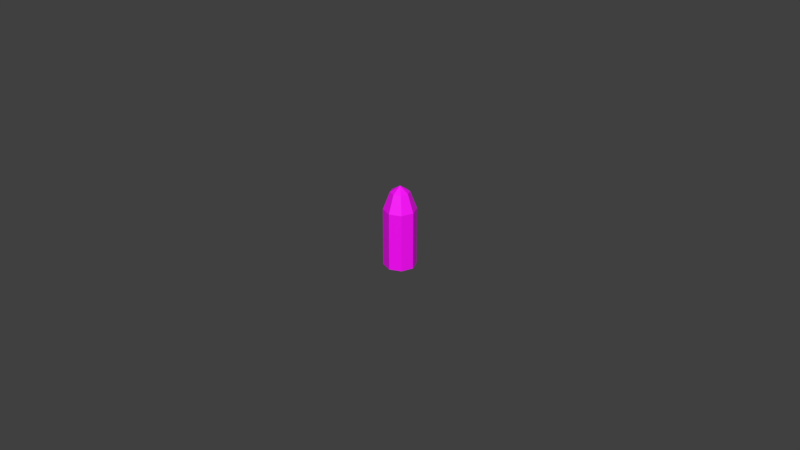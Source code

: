 # Source: Bullet.blend  (saved by Blender 2.90.8; exported with 4.5.12 LTS)
import bpy
from mathutils import Matrix  # noqa: F401  (used for matrix-valued properties, if any)

bpy.ops.wm.read_factory_settings(use_empty=True)
scene = bpy.context.scene
scene.name = 'Scene'

# ---- collections
col_collection_1 = bpy.data.collections.new('Collection 1'); scene.collection.children.link(col_collection_1)

# ---- images (referenced by path relative to the original .blend; pixels are not part of the script)
import os
ASSET_DIR = os.environ.get("B2B_ASSET_DIR", "")  # directory of the original .blend (textures are referenced by path, not embedded)
HERE = os.path.dirname(os.path.abspath(__file__))  # packed textures are extracted next to this script under _unpacked/

def load_image(name, relpath, width, height, colorspace="sRGB"):
    """Load a texture the original file referenced (path relative to the .blend, or extracted next to this script)."""
    p = next((c for c in (os.path.join(HERE, relpath), os.path.join(ASSET_DIR, relpath)) if relpath and os.path.exists(c)), "")
    if p:
        img = bpy.data.images.load(p, check_existing=True)
        img.name = name
    else:  # same state as the original file: an image datablock whose file is absent (Cycles renders it pink)
        img = bpy.data.images.new(name, width, height)
        img.source = "FILE"
        img.filepath = "//" + (relpath or name)
    img.colorspace_settings.name = colorspace
    return img
img_bullet_png = load_image('Bullet.png', 'Bullet.png', 1024, 1024, 'sRGB')

# ---- materials (node trees are filled in below, after node groups)
mat_material = bpy.data.materials.new('Material')
mat_material.use_transparent_shadow = False

# ---- material node trees
mat_material.use_nodes = True; mat_material.node_tree.nodes.clear()
_N = mat_material.node_tree.nodes; _L = mat_material.node_tree.links
n0 = _N.new('ShaderNodeBsdfPrincipled'); n0.name = 'Principled BSDF'; n0.location = (10, 300)
n0.distribution = 'GGX'
n0.subsurface_method = 'BURLEY'
n0.inputs[3].default_value = 1.45
n0.inputs[27].default_value = (0.0, 0.0, 0.0, 1.0)
n0.inputs[28].default_value = 1.0
n1 = _N.new('ShaderNodeOutputMaterial'); n1.name = 'Material Output'; n1.location = (300, 300)
n2 = _N.new('ShaderNodeTexImage'); n2.name = 'Image Texture'; n2.location = (-409, 227)
n2.image = img_bullet_png
_L.new(n0.outputs[0], n1.inputs[0])
_L.new(n2.outputs[0], n0.inputs[0])
n1.is_active_output = True

# ---- world
world_world = bpy.data.worlds.new('World'); scene.world = world_world
world_world.color = (0.05088, 0.05088, 0.05088)
world_world.use_sun_shadow = False
world_world.sun_shadow_jitter_overblur = 0.0
world_world.cycles.sampling_method = 'MANUAL'

# ---- meshes
me_cylinder = bpy.data.meshes.new('Cylinder')
me_cylinder.from_pydata([(-5.107e-08, 0.004983, -0.01006), (-5.107e-08, 0.004983, 0.008024), (0.003523, 0.003524, -0.01006), (0.003523, 0.003524, 0.008024), (0.004983, -2.178e-10, -0.01006), (0.004983, -2.178e-10, 0.008024), (0.003523, -0.003524, -0.01006), (0.003523, -0.003524, 0.008024), (-5.151e-08, -0.004983, -0.01006), (-5.151e-08, -0.004983, 0.008024), (-0.003524, -0.003524, -0.01006), (-0.003524, -0.003524, 0.008024), (-0.004983, 5.942e-11, -0.01006), (-0.004983, 5.942e-11, 0.008024), (-0.003524, 0.003524, -0.01006), (-0.003524, 0.003524, 0.008024), (0.002068, 0.002068, 0.01351), (-5.121e-08, 0.002925, 0.01351), (0.002925, -1.187e-10, 0.01351), (0.002068, -0.002068, 0.01351), (-5.146e-08, -0.002925, 0.01351), (-0.002068, -0.002068, 0.01351), (-0.002925, 6.445e-11, 0.01351), (-0.002068, 0.002068, 0.01351), (-5.096e-08, 1.021e-10, 0.01543)], [], [(0, 1, 3, 2), (2, 3, 5, 4), (4, 5, 7, 6), (6, 7, 9, 8), (8, 9, 11, 10), (10, 11, 13, 12), (11, 9, 20, 21), (12, 13, 15, 14), (14, 15, 1, 0), (0, 2, 4, 6, 8, 10, 12, 14), (23, 22, 24), (7, 5, 18, 19), (3, 1, 17, 16), (1, 15, 23, 17), (13, 11, 21, 22), (9, 7, 19, 20), (5, 3, 16, 18), (15, 13, 22, 23), (21, 20, 24), (19, 18, 24), (16, 17, 24), (17, 23, 24), (22, 21, 24), (20, 19, 24), (18, 16, 24)])
_uv = me_cylinder.uv_layers.new(name='UVMap')
_uv.uv.foreach_set('vector', [1.0, 0.5, 1.0, 1.0, 0.875, 1.0, 0.875, 0.5, 0.875, 0.5, 0.875, 1.0, 0.75, 1.0, 0.75, 0.5, 0.75, 0.5, 0.75, 1.0, 0.625, 1.0, 0.625, 0.5, 0.625, 0.5, 0.625, 1.0, 0.5, 1.0, 0.5, 0.5, 0.5, 0.5, 0.5, 1.0, 0.375, 1.0, 0.375, 0.5, 0.375, 0.5, 0.375, 1.0, 0.25, 1.0, 0.25, 0.5, 0.08376, 0.08238, 0.2509, 0.01315, 0.2509, 0.1108, 0.1528, 0.1514, 0.25, 0.5, 0.25, 1.0, 0.125, 1.0, 0.125, 0.5, 0.125, 0.5, 0.125, 1.0, 0.0, 1.0, 0.0, 0.5, 0.75, 0.49, 0.9197, 0.4197, 0.99, 0.25, 0.9197, 0.08029, 0.75, 0.01, 0.5803, 0.08029, 0.51, 0.25, 0.5803, 0.4197, 0.1528, 0.3476, 0.1122, 0.2495, 0.2509, 0.2495, 0.418, 0.08238, 0.4872, 0.2495, 0.3896, 0.2495, 0.349, 0.1514, 0.418, 0.4166, 0.2509, 0.4859, 0.2509, 0.3882, 0.349, 0.3476, 0.2509, 0.4859, 0.08376, 0.4166, 0.1528, 0.3476, 0.2509, 0.3882, 0.01453, 0.2495, 0.08376, 0.08238, 0.1528, 0.1514, 0.1122, 0.2495, 0.2509, 0.01315, 0.418, 0.08238, 0.349, 0.1514, 0.2509, 0.1108, 0.4872, 0.2495, 0.418, 0.4166, 0.349, 0.3476, 0.3896, 0.2495, 0.08376, 0.4166, 0.01453, 0.2495, 0.1122, 0.2495, 0.1528, 0.3476, 0.1528, 0.1514, 0.2509, 0.1108, 0.2509, 0.2495, 0.349, 0.1514, 0.3896, 0.2495, 0.2509, 0.2495, 0.349, 0.3476, 0.2509, 0.3882, 0.2509, 0.2495, 0.2509, 0.3882, 0.1528, 0.3476, 0.2509, 0.2495, 0.1122, 0.2495, 0.1528, 0.1514, 0.2509, 0.2495, 0.2509, 0.1108, 0.349, 0.1514, 0.2509, 0.2495, 0.3896, 0.2495, 0.349, 0.3476, 0.2509, 0.2495])
me_cylinder.materials.append(mat_material)
me_cylinder.use_remesh_fix_poles = True
me_cylinder.use_remesh_preserve_attributes = False
me_cylinder.use_mirror_vertex_groups = False
me_cylinder.update()

# ---- objects
ob_cylinder = bpy.data.objects.new('Cylinder', me_cylinder)

# ---- transforms, parenting, visibility, modifiers, constraints
ob_cylinder.location = (0.0, 0.0, 0.0)
ob_cylinder.lineart.crease_threshold = 0.0

# ---- collection membership
scene.collection.objects.link(ob_cylinder)

# ---- scene / render settings (as saved in the file)
scene.frame_start = 1; scene.frame_end = 250; scene.frame_set(1)
scene.render.engine = 'BLENDER_EEVEE_NEXT'
scene.render.resolution_percentage = 50
scene.render.dither_intensity = 0.0
scene.cycles.use_denoising = False
scene.cycles.samples = 128
scene.cycles.sampling_pattern = 'TABULATED_SOBOL'
scene.cycles.light_sampling_threshold = 0.0
scene.cycles.use_adaptive_sampling = False
scene.cycles.use_light_tree = False
scene.cycles.blur_glossy = 0.0
scene.cycles.sample_clamp_indirect = 0.0
scene.view_settings.view_transform = 'Standard'
bpy.context.view_layer.update()

# ---- added for rendering (the .blend has no active camera and no usable light): camera, sun
cam_auto = bpy.data.cameras.new('AutoCamera')
cam_auto.lens = 50.0
cam_auto.sensor_width = 36.0
cam_auto.clip_end = 1000.0
ob_auto_camera = bpy.data.objects.new('AutoCamera', cam_auto)
scene.collection.objects.link(ob_auto_camera)
ob_auto_camera.location = (0.185045, -0.222054, 0.150724)
ob_auto_camera.rotation_euler = (1.09748, -7.21219e-08, 0.694738)
scene.camera = ob_auto_camera
light_auto_sun = bpy.data.lights.new('AutoSun', 'SUN')
light_auto_sun.energy = 3.0
light_auto_sun.angle = 0.0523599
ob_auto_sun = bpy.data.objects.new('AutoSun', light_auto_sun)
scene.collection.objects.link(ob_auto_sun)
ob_auto_sun.rotation_euler = (0.872665, 0.174533, 0.523599)
bpy.context.view_layer.update()
